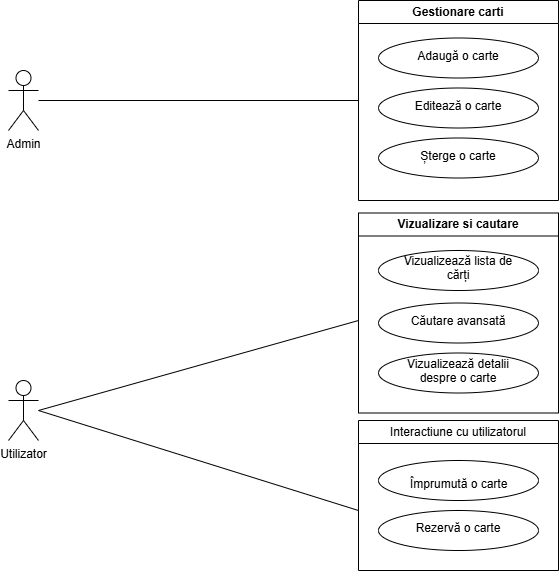

The diagram above was exported from draw.io. Its source (the exported page's mxGraphModel, read from the mxfile embedded in the PNG):
<mxGraphModel dx="1221" dy="725" grid="1" gridSize="10" guides="1" tooltips="1" connect="1" arrows="1" fold="1" page="1" pageScale="1" pageWidth="827" pageHeight="1169" math="0" shadow="0">
  <root>
    <mxCell id="0" />
    <mxCell id="1" parent="0" />
    <mxCell id="x8B8_14TqT6jjLcy707J-1" value="Gestionare carti" style="swimlane;whiteSpace=wrap;html=1;" parent="1" vertex="1">
      <mxGeometry x="400" y="110" width="200" height="200" as="geometry">
        <mxRectangle x="400" y="110" width="130" height="30" as="alternateBounds" />
      </mxGeometry>
    </mxCell>
    <mxCell id="t9yBBl1OVX2oQuSfIEdb-27" value="" style="ellipse;whiteSpace=wrap;html=1;" parent="x8B8_14TqT6jjLcy707J-1" vertex="1">
      <mxGeometry x="20" y="37.5" width="160" height="40" as="geometry" />
    </mxCell>
    <mxCell id="t9yBBl1OVX2oQuSfIEdb-28" value="&#10;Adaugă o carte&#10;&#10;" style="text;html=1;align=center;verticalAlign=middle;whiteSpace=wrap;rounded=0;" parent="x8B8_14TqT6jjLcy707J-1" vertex="1">
      <mxGeometry x="35" y="47.5" width="130" height="30" as="geometry" />
    </mxCell>
    <mxCell id="t9yBBl1OVX2oQuSfIEdb-29" value="" style="ellipse;whiteSpace=wrap;html=1;" parent="x8B8_14TqT6jjLcy707J-1" vertex="1">
      <mxGeometry x="20" y="87.5" width="160" height="40" as="geometry" />
    </mxCell>
    <mxCell id="t9yBBl1OVX2oQuSfIEdb-30" value="&#10;Editează o carte&#10;&#10;" style="text;html=1;align=center;verticalAlign=middle;whiteSpace=wrap;rounded=0;" parent="x8B8_14TqT6jjLcy707J-1" vertex="1">
      <mxGeometry x="35" y="97.5" width="130" height="30" as="geometry" />
    </mxCell>
    <mxCell id="t9yBBl1OVX2oQuSfIEdb-35" value="" style="ellipse;whiteSpace=wrap;html=1;" parent="x8B8_14TqT6jjLcy707J-1" vertex="1">
      <mxGeometry x="20" y="137.5" width="160" height="40" as="geometry" />
    </mxCell>
    <mxCell id="t9yBBl1OVX2oQuSfIEdb-36" value="&#10;Șterge o carte&#10;&#10;" style="text;html=1;align=center;verticalAlign=middle;whiteSpace=wrap;rounded=0;" parent="x8B8_14TqT6jjLcy707J-1" vertex="1">
      <mxGeometry x="35" y="147.5" width="130" height="30" as="geometry" />
    </mxCell>
    <mxCell id="x8B8_14TqT6jjLcy707J-2" value="Vizualizare si cautare" style="swimlane;whiteSpace=wrap;html=1;" parent="1" vertex="1">
      <mxGeometry x="400" y="322.5" width="200" height="200" as="geometry">
        <mxRectangle x="400" y="322.5" width="150" height="30" as="alternateBounds" />
      </mxGeometry>
    </mxCell>
    <mxCell id="t9yBBl1OVX2oQuSfIEdb-23" value="" style="ellipse;whiteSpace=wrap;html=1;" parent="x8B8_14TqT6jjLcy707J-2" vertex="1">
      <mxGeometry x="20" y="37.5" width="160" height="40" as="geometry" />
    </mxCell>
    <mxCell id="t9yBBl1OVX2oQuSfIEdb-24" value="&#10;Vizualizează lista de cărți&#10;&#10;" style="text;html=1;align=center;verticalAlign=middle;whiteSpace=wrap;rounded=0;" parent="x8B8_14TqT6jjLcy707J-2" vertex="1">
      <mxGeometry x="35" y="47.5" width="130" height="30" as="geometry" />
    </mxCell>
    <mxCell id="t9yBBl1OVX2oQuSfIEdb-25" value="" style="ellipse;whiteSpace=wrap;html=1;" parent="x8B8_14TqT6jjLcy707J-2" vertex="1">
      <mxGeometry x="20" y="90" width="160" height="40" as="geometry" />
    </mxCell>
    <mxCell id="t9yBBl1OVX2oQuSfIEdb-26" value="&#10;Căutare avansată&#10;&#10;" style="text;html=1;align=center;verticalAlign=middle;whiteSpace=wrap;rounded=0;" parent="x8B8_14TqT6jjLcy707J-2" vertex="1">
      <mxGeometry x="35" y="100" width="130" height="30" as="geometry" />
    </mxCell>
    <mxCell id="t9yBBl1OVX2oQuSfIEdb-37" value="" style="ellipse;whiteSpace=wrap;html=1;" parent="x8B8_14TqT6jjLcy707J-2" vertex="1">
      <mxGeometry x="20" y="140" width="160" height="40" as="geometry" />
    </mxCell>
    <mxCell id="t9yBBl1OVX2oQuSfIEdb-38" value="&#10;Vizualizează detalii despre o carte&#10;&#10;" style="text;html=1;align=center;verticalAlign=middle;whiteSpace=wrap;rounded=0;" parent="x8B8_14TqT6jjLcy707J-2" vertex="1">
      <mxGeometry x="35" y="150" width="130" height="30" as="geometry" />
    </mxCell>
    <mxCell id="x8B8_14TqT6jjLcy707J-3" value="&lt;span style=&quot;font-weight: 400;&quot;&gt;Interactiune cu utilizatorul&lt;/span&gt;" style="swimlane;whiteSpace=wrap;html=1;" parent="1" vertex="1">
      <mxGeometry x="400" y="530" width="200" height="150" as="geometry" />
    </mxCell>
    <mxCell id="t9yBBl1OVX2oQuSfIEdb-39" value="" style="ellipse;whiteSpace=wrap;html=1;" parent="x8B8_14TqT6jjLcy707J-3" vertex="1">
      <mxGeometry x="20" y="40" width="160" height="40" as="geometry" />
    </mxCell>
    <mxCell id="t9yBBl1OVX2oQuSfIEdb-41" value="" style="ellipse;whiteSpace=wrap;html=1;" parent="x8B8_14TqT6jjLcy707J-3" vertex="1">
      <mxGeometry x="20" y="90" width="160" height="40" as="geometry" />
    </mxCell>
    <mxCell id="t9yBBl1OVX2oQuSfIEdb-42" value="&#10;Rezervă o carte&#10;&#10;" style="text;html=1;align=center;verticalAlign=middle;whiteSpace=wrap;rounded=0;" parent="x8B8_14TqT6jjLcy707J-3" vertex="1">
      <mxGeometry x="35" y="100" width="130" height="30" as="geometry" />
    </mxCell>
    <mxCell id="t9yBBl1OVX2oQuSfIEdb-44" value="Împrumută o carte" style="text;whiteSpace=wrap;html=1;" parent="x8B8_14TqT6jjLcy707J-3" vertex="1">
      <mxGeometry x="50" y="50" width="130" height="40" as="geometry" />
    </mxCell>
    <mxCell id="x8B8_14TqT6jjLcy707J-6" value="" style="endArrow=none;html=1;rounded=0;entryX=0;entryY=0.5;entryDx=0;entryDy=0;" parent="1" edge="1">
      <mxGeometry width="50" height="50" relative="1" as="geometry">
        <mxPoint x="80" y="520" as="sourcePoint" />
        <mxPoint x="400" y="430" as="targetPoint" />
      </mxGeometry>
    </mxCell>
    <mxCell id="x8B8_14TqT6jjLcy707J-7" value="" style="endArrow=none;html=1;rounded=0;entryX=0;entryY=0.5;entryDx=0;entryDy=0;" parent="1" edge="1">
      <mxGeometry width="50" height="50" relative="1" as="geometry">
        <mxPoint x="80" y="520" as="sourcePoint" />
        <mxPoint x="400" y="620" as="targetPoint" />
      </mxGeometry>
    </mxCell>
    <mxCell id="x8B8_14TqT6jjLcy707J-8" value="Utilizator" style="shape=umlActor;verticalLabelPosition=bottom;verticalAlign=top;html=1;outlineConnect=0;" parent="1" vertex="1">
      <mxGeometry x="50" y="490" width="30" height="60" as="geometry" />
    </mxCell>
    <mxCell id="x8B8_14TqT6jjLcy707J-9" value="Admin" style="shape=umlActor;verticalLabelPosition=bottom;verticalAlign=top;html=1;outlineConnect=0;" parent="1" vertex="1">
      <mxGeometry x="50" y="180" width="30" height="60" as="geometry" />
    </mxCell>
    <mxCell id="x8B8_14TqT6jjLcy707J-10" value="" style="endArrow=none;html=1;rounded=0;entryX=0;entryY=0.5;entryDx=0;entryDy=0;" parent="1" source="x8B8_14TqT6jjLcy707J-9" target="x8B8_14TqT6jjLcy707J-1" edge="1">
      <mxGeometry width="50" height="50" relative="1" as="geometry">
        <mxPoint x="390" y="440" as="sourcePoint" />
        <mxPoint x="440" y="390" as="targetPoint" />
      </mxGeometry>
    </mxCell>
  </root>
</mxGraphModel>